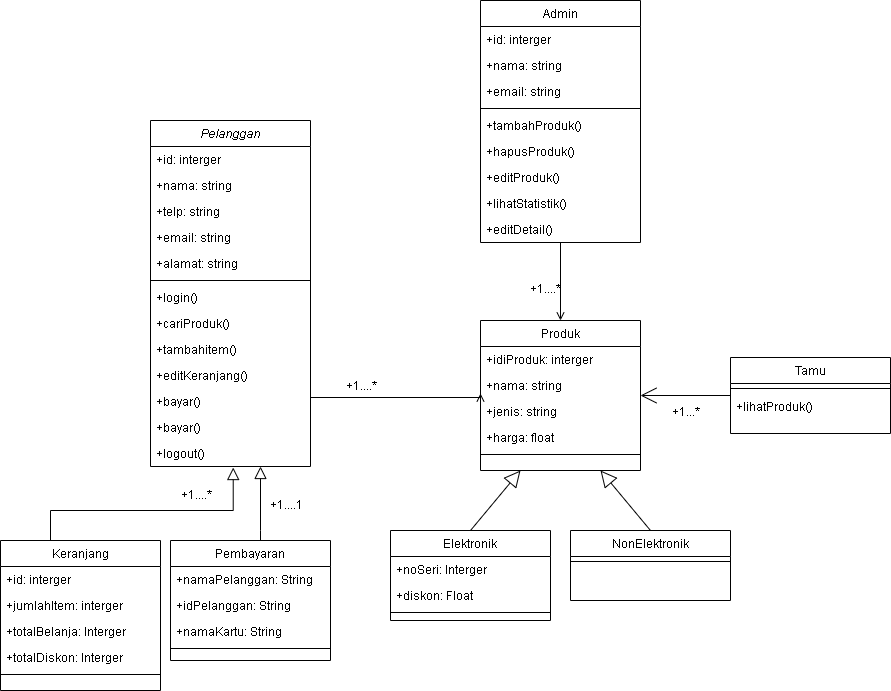

The diagram above was exported from draw.io. Its source (the exported page's mxGraphModel, read from the mxfile embedded in the PNG):
<mxGraphModel dx="868" dy="1651" grid="1" gridSize="10" guides="1" tooltips="1" connect="1" arrows="1" fold="1" page="1" pageScale="1" pageWidth="827" pageHeight="1169" math="0" shadow="0">
  <root>
    <mxCell id="WIyWlLk6GJQsqaUBKTNV-0" />
    <mxCell id="WIyWlLk6GJQsqaUBKTNV-1" parent="WIyWlLk6GJQsqaUBKTNV-0" />
    <mxCell id="zkfFHV4jXpPFQw0GAbJ--0" value="Pelanggan" style="swimlane;fontStyle=2;align=center;verticalAlign=top;childLayout=stackLayout;horizontal=1;startSize=26;horizontalStack=0;resizeParent=1;resizeLast=0;collapsible=1;marginBottom=0;rounded=0;shadow=0;strokeWidth=1;" parent="WIyWlLk6GJQsqaUBKTNV-1" vertex="1">
      <mxGeometry x="270" y="-90" width="160" height="346" as="geometry">
        <mxRectangle x="230" y="140" width="160" height="26" as="alternateBounds" />
      </mxGeometry>
    </mxCell>
    <mxCell id="zkfFHV4jXpPFQw0GAbJ--1" value="+id: interger" style="text;align=left;verticalAlign=top;spacingLeft=4;spacingRight=4;overflow=hidden;rotatable=0;points=[[0,0.5],[1,0.5]];portConstraint=eastwest;" parent="zkfFHV4jXpPFQw0GAbJ--0" vertex="1">
      <mxGeometry y="26" width="160" height="26" as="geometry" />
    </mxCell>
    <mxCell id="zkfFHV4jXpPFQw0GAbJ--2" value="+nama: string" style="text;align=left;verticalAlign=top;spacingLeft=4;spacingRight=4;overflow=hidden;rotatable=0;points=[[0,0.5],[1,0.5]];portConstraint=eastwest;rounded=0;shadow=0;html=0;" parent="zkfFHV4jXpPFQw0GAbJ--0" vertex="1">
      <mxGeometry y="52" width="160" height="26" as="geometry" />
    </mxCell>
    <mxCell id="zkfFHV4jXpPFQw0GAbJ--3" value="+telp: string" style="text;align=left;verticalAlign=top;spacingLeft=4;spacingRight=4;overflow=hidden;rotatable=0;points=[[0,0.5],[1,0.5]];portConstraint=eastwest;rounded=0;shadow=0;html=0;" parent="zkfFHV4jXpPFQw0GAbJ--0" vertex="1">
      <mxGeometry y="78" width="160" height="26" as="geometry" />
    </mxCell>
    <mxCell id="QtR96xDamvHmjxL80sc--0" value="+email: string" style="text;align=left;verticalAlign=top;spacingLeft=4;spacingRight=4;overflow=hidden;rotatable=0;points=[[0,0.5],[1,0.5]];portConstraint=eastwest;rounded=0;shadow=0;html=0;" parent="zkfFHV4jXpPFQw0GAbJ--0" vertex="1">
      <mxGeometry y="104" width="160" height="26" as="geometry" />
    </mxCell>
    <mxCell id="QtR96xDamvHmjxL80sc--1" value="+alamat: string" style="text;align=left;verticalAlign=top;spacingLeft=4;spacingRight=4;overflow=hidden;rotatable=0;points=[[0,0.5],[1,0.5]];portConstraint=eastwest;rounded=0;shadow=0;html=0;" parent="zkfFHV4jXpPFQw0GAbJ--0" vertex="1">
      <mxGeometry y="130" width="160" height="26" as="geometry" />
    </mxCell>
    <mxCell id="zkfFHV4jXpPFQw0GAbJ--4" value="" style="line;html=1;strokeWidth=1;align=left;verticalAlign=middle;spacingTop=-1;spacingLeft=3;spacingRight=3;rotatable=0;labelPosition=right;points=[];portConstraint=eastwest;" parent="zkfFHV4jXpPFQw0GAbJ--0" vertex="1">
      <mxGeometry y="156" width="160" height="8" as="geometry" />
    </mxCell>
    <mxCell id="zkfFHV4jXpPFQw0GAbJ--5" value="+login()" style="text;align=left;verticalAlign=top;spacingLeft=4;spacingRight=4;overflow=hidden;rotatable=0;points=[[0,0.5],[1,0.5]];portConstraint=eastwest;" parent="zkfFHV4jXpPFQw0GAbJ--0" vertex="1">
      <mxGeometry y="164" width="160" height="26" as="geometry" />
    </mxCell>
    <mxCell id="QtR96xDamvHmjxL80sc--2" value="+cariProduk()" style="text;align=left;verticalAlign=top;spacingLeft=4;spacingRight=4;overflow=hidden;rotatable=0;points=[[0,0.5],[1,0.5]];portConstraint=eastwest;" parent="zkfFHV4jXpPFQw0GAbJ--0" vertex="1">
      <mxGeometry y="190" width="160" height="26" as="geometry" />
    </mxCell>
    <mxCell id="QtR96xDamvHmjxL80sc--3" value="+tambahitem()" style="text;align=left;verticalAlign=top;spacingLeft=4;spacingRight=4;overflow=hidden;rotatable=0;points=[[0,0.5],[1,0.5]];portConstraint=eastwest;" parent="zkfFHV4jXpPFQw0GAbJ--0" vertex="1">
      <mxGeometry y="216" width="160" height="26" as="geometry" />
    </mxCell>
    <mxCell id="QtR96xDamvHmjxL80sc--4" value="+editKeranjang()" style="text;align=left;verticalAlign=top;spacingLeft=4;spacingRight=4;overflow=hidden;rotatable=0;points=[[0,0.5],[1,0.5]];portConstraint=eastwest;" parent="zkfFHV4jXpPFQw0GAbJ--0" vertex="1">
      <mxGeometry y="242" width="160" height="26" as="geometry" />
    </mxCell>
    <mxCell id="QtR96xDamvHmjxL80sc--5" value="+bayar()" style="text;align=left;verticalAlign=top;spacingLeft=4;spacingRight=4;overflow=hidden;rotatable=0;points=[[0,0.5],[1,0.5]];portConstraint=eastwest;" parent="zkfFHV4jXpPFQw0GAbJ--0" vertex="1">
      <mxGeometry y="268" width="160" height="26" as="geometry" />
    </mxCell>
    <mxCell id="QtR96xDamvHmjxL80sc--7" value="+bayar()" style="text;align=left;verticalAlign=top;spacingLeft=4;spacingRight=4;overflow=hidden;rotatable=0;points=[[0,0.5],[1,0.5]];portConstraint=eastwest;" parent="zkfFHV4jXpPFQw0GAbJ--0" vertex="1">
      <mxGeometry y="294" width="160" height="26" as="geometry" />
    </mxCell>
    <mxCell id="QtR96xDamvHmjxL80sc--6" value="+logout()" style="text;align=left;verticalAlign=top;spacingLeft=4;spacingRight=4;overflow=hidden;rotatable=0;points=[[0,0.5],[1,0.5]];portConstraint=eastwest;" parent="zkfFHV4jXpPFQw0GAbJ--0" vertex="1">
      <mxGeometry y="320" width="160" height="26" as="geometry" />
    </mxCell>
    <mxCell id="zkfFHV4jXpPFQw0GAbJ--6" value="Keranjang" style="swimlane;fontStyle=0;align=center;verticalAlign=top;childLayout=stackLayout;horizontal=1;startSize=26;horizontalStack=0;resizeParent=1;resizeLast=0;collapsible=1;marginBottom=0;rounded=0;shadow=0;strokeWidth=1;" parent="WIyWlLk6GJQsqaUBKTNV-1" vertex="1">
      <mxGeometry x="120" y="330" width="160" height="150" as="geometry">
        <mxRectangle x="130" y="380" width="160" height="26" as="alternateBounds" />
      </mxGeometry>
    </mxCell>
    <mxCell id="zkfFHV4jXpPFQw0GAbJ--7" value="+id: interger" style="text;align=left;verticalAlign=top;spacingLeft=4;spacingRight=4;overflow=hidden;rotatable=0;points=[[0,0.5],[1,0.5]];portConstraint=eastwest;" parent="zkfFHV4jXpPFQw0GAbJ--6" vertex="1">
      <mxGeometry y="26" width="160" height="26" as="geometry" />
    </mxCell>
    <mxCell id="zkfFHV4jXpPFQw0GAbJ--8" value="+jumlahItem: interger" style="text;align=left;verticalAlign=top;spacingLeft=4;spacingRight=4;overflow=hidden;rotatable=0;points=[[0,0.5],[1,0.5]];portConstraint=eastwest;rounded=0;shadow=0;html=0;" parent="zkfFHV4jXpPFQw0GAbJ--6" vertex="1">
      <mxGeometry y="52" width="160" height="26" as="geometry" />
    </mxCell>
    <mxCell id="QtR96xDamvHmjxL80sc--15" value="+totalBelanja: Interger" style="text;align=left;verticalAlign=top;spacingLeft=4;spacingRight=4;overflow=hidden;rotatable=0;points=[[0,0.5],[1,0.5]];portConstraint=eastwest;" parent="zkfFHV4jXpPFQw0GAbJ--6" vertex="1">
      <mxGeometry y="78" width="160" height="26" as="geometry" />
    </mxCell>
    <mxCell id="QtR96xDamvHmjxL80sc--16" value="+totalDiskon: Interger" style="text;align=left;verticalAlign=top;spacingLeft=4;spacingRight=4;overflow=hidden;rotatable=0;points=[[0,0.5],[1,0.5]];portConstraint=eastwest;" parent="zkfFHV4jXpPFQw0GAbJ--6" vertex="1">
      <mxGeometry y="104" width="160" height="26" as="geometry" />
    </mxCell>
    <mxCell id="zkfFHV4jXpPFQw0GAbJ--9" value="" style="line;html=1;strokeWidth=1;align=left;verticalAlign=middle;spacingTop=-1;spacingLeft=3;spacingRight=3;rotatable=0;labelPosition=right;points=[];portConstraint=eastwest;" parent="zkfFHV4jXpPFQw0GAbJ--6" vertex="1">
      <mxGeometry y="130" width="160" height="8" as="geometry" />
    </mxCell>
    <mxCell id="zkfFHV4jXpPFQw0GAbJ--12" value="" style="endArrow=block;endSize=10;endFill=0;shadow=0;strokeWidth=1;rounded=0;edgeStyle=elbowEdgeStyle;elbow=vertical;entryX=0.517;entryY=1.04;entryDx=0;entryDy=0;entryPerimeter=0;" parent="WIyWlLk6GJQsqaUBKTNV-1" source="zkfFHV4jXpPFQw0GAbJ--6" target="QtR96xDamvHmjxL80sc--6" edge="1">
      <mxGeometry width="160" relative="1" as="geometry">
        <mxPoint x="200" y="203" as="sourcePoint" />
        <mxPoint x="200" y="203" as="targetPoint" />
        <Array as="points">
          <mxPoint x="170" y="300" />
          <mxPoint x="120" y="270" />
        </Array>
      </mxGeometry>
    </mxCell>
    <mxCell id="zkfFHV4jXpPFQw0GAbJ--13" value="Pembayaran" style="swimlane;fontStyle=0;align=center;verticalAlign=top;childLayout=stackLayout;horizontal=1;startSize=26;horizontalStack=0;resizeParent=1;resizeLast=0;collapsible=1;marginBottom=0;rounded=0;shadow=0;strokeWidth=1;" parent="WIyWlLk6GJQsqaUBKTNV-1" vertex="1">
      <mxGeometry x="290" y="330" width="160" height="120" as="geometry">
        <mxRectangle x="340" y="380" width="170" height="26" as="alternateBounds" />
      </mxGeometry>
    </mxCell>
    <mxCell id="zkfFHV4jXpPFQw0GAbJ--14" value="+namaPelanggan: String" style="text;align=left;verticalAlign=top;spacingLeft=4;spacingRight=4;overflow=hidden;rotatable=0;points=[[0,0.5],[1,0.5]];portConstraint=eastwest;" parent="zkfFHV4jXpPFQw0GAbJ--13" vertex="1">
      <mxGeometry y="26" width="160" height="26" as="geometry" />
    </mxCell>
    <mxCell id="QtR96xDamvHmjxL80sc--17" value="+idPelanggan: String" style="text;align=left;verticalAlign=top;spacingLeft=4;spacingRight=4;overflow=hidden;rotatable=0;points=[[0,0.5],[1,0.5]];portConstraint=eastwest;" parent="zkfFHV4jXpPFQw0GAbJ--13" vertex="1">
      <mxGeometry y="52" width="160" height="26" as="geometry" />
    </mxCell>
    <mxCell id="QtR96xDamvHmjxL80sc--18" value="+namaKartu: String" style="text;align=left;verticalAlign=top;spacingLeft=4;spacingRight=4;overflow=hidden;rotatable=0;points=[[0,0.5],[1,0.5]];portConstraint=eastwest;" parent="zkfFHV4jXpPFQw0GAbJ--13" vertex="1">
      <mxGeometry y="78" width="160" height="26" as="geometry" />
    </mxCell>
    <mxCell id="zkfFHV4jXpPFQw0GAbJ--15" value="" style="line;html=1;strokeWidth=1;align=left;verticalAlign=middle;spacingTop=-1;spacingLeft=3;spacingRight=3;rotatable=0;labelPosition=right;points=[];portConstraint=eastwest;" parent="zkfFHV4jXpPFQw0GAbJ--13" vertex="1">
      <mxGeometry y="104" width="160" height="8" as="geometry" />
    </mxCell>
    <mxCell id="zkfFHV4jXpPFQw0GAbJ--16" value="" style="endArrow=block;endSize=10;endFill=0;shadow=0;strokeWidth=1;rounded=0;edgeStyle=elbowEdgeStyle;elbow=vertical;" parent="WIyWlLk6GJQsqaUBKTNV-1" source="zkfFHV4jXpPFQw0GAbJ--13" target="QtR96xDamvHmjxL80sc--6" edge="1">
      <mxGeometry width="160" relative="1" as="geometry">
        <mxPoint x="210" y="373" as="sourcePoint" />
        <mxPoint x="310" y="271" as="targetPoint" />
        <Array as="points">
          <mxPoint x="380" y="320" />
        </Array>
      </mxGeometry>
    </mxCell>
    <mxCell id="zkfFHV4jXpPFQw0GAbJ--17" value="Produk" style="swimlane;fontStyle=0;align=center;verticalAlign=top;childLayout=stackLayout;horizontal=1;startSize=26;horizontalStack=0;resizeParent=1;resizeLast=0;collapsible=1;marginBottom=0;rounded=0;shadow=0;strokeWidth=1;" parent="WIyWlLk6GJQsqaUBKTNV-1" vertex="1">
      <mxGeometry x="600" y="110" width="160" height="150" as="geometry">
        <mxRectangle x="550" y="140" width="160" height="26" as="alternateBounds" />
      </mxGeometry>
    </mxCell>
    <mxCell id="zkfFHV4jXpPFQw0GAbJ--18" value="+idiProduk: interger" style="text;align=left;verticalAlign=top;spacingLeft=4;spacingRight=4;overflow=hidden;rotatable=0;points=[[0,0.5],[1,0.5]];portConstraint=eastwest;" parent="zkfFHV4jXpPFQw0GAbJ--17" vertex="1">
      <mxGeometry y="26" width="160" height="26" as="geometry" />
    </mxCell>
    <mxCell id="zkfFHV4jXpPFQw0GAbJ--19" value="+nama: string" style="text;align=left;verticalAlign=top;spacingLeft=4;spacingRight=4;overflow=hidden;rotatable=0;points=[[0,0.5],[1,0.5]];portConstraint=eastwest;rounded=0;shadow=0;html=0;" parent="zkfFHV4jXpPFQw0GAbJ--17" vertex="1">
      <mxGeometry y="52" width="160" height="26" as="geometry" />
    </mxCell>
    <mxCell id="zkfFHV4jXpPFQw0GAbJ--20" value="+jenis: string" style="text;align=left;verticalAlign=top;spacingLeft=4;spacingRight=4;overflow=hidden;rotatable=0;points=[[0,0.5],[1,0.5]];portConstraint=eastwest;rounded=0;shadow=0;html=0;" parent="zkfFHV4jXpPFQw0GAbJ--17" vertex="1">
      <mxGeometry y="78" width="160" height="26" as="geometry" />
    </mxCell>
    <mxCell id="zkfFHV4jXpPFQw0GAbJ--21" value="+harga: float" style="text;align=left;verticalAlign=top;spacingLeft=4;spacingRight=4;overflow=hidden;rotatable=0;points=[[0,0.5],[1,0.5]];portConstraint=eastwest;rounded=0;shadow=0;html=0;" parent="zkfFHV4jXpPFQw0GAbJ--17" vertex="1">
      <mxGeometry y="104" width="160" height="26" as="geometry" />
    </mxCell>
    <mxCell id="zkfFHV4jXpPFQw0GAbJ--23" value="" style="line;html=1;strokeWidth=1;align=left;verticalAlign=middle;spacingTop=-1;spacingLeft=3;spacingRight=3;rotatable=0;labelPosition=right;points=[];portConstraint=eastwest;" parent="zkfFHV4jXpPFQw0GAbJ--17" vertex="1">
      <mxGeometry y="130" width="160" height="8" as="geometry" />
    </mxCell>
    <mxCell id="zkfFHV4jXpPFQw0GAbJ--26" value="" style="endArrow=open;shadow=0;strokeWidth=1;rounded=0;endFill=1;edgeStyle=elbowEdgeStyle;elbow=vertical;exitX=1;exitY=0.5;exitDx=0;exitDy=0;" parent="WIyWlLk6GJQsqaUBKTNV-1" source="QtR96xDamvHmjxL80sc--5" edge="1">
      <mxGeometry x="0.5" y="41" relative="1" as="geometry">
        <mxPoint x="360" y="182.99523809523808" as="sourcePoint" />
        <mxPoint x="600" y="182.99523809523808" as="targetPoint" />
        <mxPoint x="-40" y="32" as="offset" />
      </mxGeometry>
    </mxCell>
    <mxCell id="zkfFHV4jXpPFQw0GAbJ--28" value="" style="resizable=0;align=right;verticalAlign=bottom;labelBackgroundColor=none;fontSize=12;" parent="zkfFHV4jXpPFQw0GAbJ--26" connectable="0" vertex="1">
      <mxGeometry x="1" relative="1" as="geometry">
        <mxPoint x="-7" y="4" as="offset" />
      </mxGeometry>
    </mxCell>
    <mxCell id="zkfFHV4jXpPFQw0GAbJ--29" value="+1....*" style="text;html=1;resizable=0;points=[];;align=center;verticalAlign=middle;labelBackgroundColor=none;rounded=0;shadow=0;strokeWidth=1;fontSize=12;" parent="zkfFHV4jXpPFQw0GAbJ--26" vertex="1" connectable="0">
      <mxGeometry x="0.5" y="49" relative="1" as="geometry">
        <mxPoint x="-80" y="37" as="offset" />
      </mxGeometry>
    </mxCell>
    <mxCell id="UaAKFUii7prYwrloWA6o-2" style="edgeStyle=orthogonalEdgeStyle;rounded=0;orthogonalLoop=1;jettySize=auto;html=1;endArrow=open;endFill=0;" parent="WIyWlLk6GJQsqaUBKTNV-1" source="QtR96xDamvHmjxL80sc--8" target="zkfFHV4jXpPFQw0GAbJ--17" edge="1">
      <mxGeometry relative="1" as="geometry" />
    </mxCell>
    <mxCell id="QtR96xDamvHmjxL80sc--8" value="Admin" style="swimlane;fontStyle=0;align=center;verticalAlign=top;childLayout=stackLayout;horizontal=1;startSize=26;horizontalStack=0;resizeParent=1;resizeLast=0;collapsible=1;marginBottom=0;rounded=0;shadow=0;strokeWidth=1;" parent="WIyWlLk6GJQsqaUBKTNV-1" vertex="1">
      <mxGeometry x="600" y="-210" width="160" height="242" as="geometry">
        <mxRectangle x="550" y="140" width="160" height="26" as="alternateBounds" />
      </mxGeometry>
    </mxCell>
    <mxCell id="QtR96xDamvHmjxL80sc--9" value="+id: interger" style="text;align=left;verticalAlign=top;spacingLeft=4;spacingRight=4;overflow=hidden;rotatable=0;points=[[0,0.5],[1,0.5]];portConstraint=eastwest;" parent="QtR96xDamvHmjxL80sc--8" vertex="1">
      <mxGeometry y="26" width="160" height="26" as="geometry" />
    </mxCell>
    <mxCell id="QtR96xDamvHmjxL80sc--10" value="+nama: string" style="text;align=left;verticalAlign=top;spacingLeft=4;spacingRight=4;overflow=hidden;rotatable=0;points=[[0,0.5],[1,0.5]];portConstraint=eastwest;rounded=0;shadow=0;html=0;" parent="QtR96xDamvHmjxL80sc--8" vertex="1">
      <mxGeometry y="52" width="160" height="26" as="geometry" />
    </mxCell>
    <mxCell id="QtR96xDamvHmjxL80sc--11" value="+email: string" style="text;align=left;verticalAlign=top;spacingLeft=4;spacingRight=4;overflow=hidden;rotatable=0;points=[[0,0.5],[1,0.5]];portConstraint=eastwest;rounded=0;shadow=0;html=0;" parent="QtR96xDamvHmjxL80sc--8" vertex="1">
      <mxGeometry y="78" width="160" height="26" as="geometry" />
    </mxCell>
    <mxCell id="QtR96xDamvHmjxL80sc--13" value="" style="line;html=1;strokeWidth=1;align=left;verticalAlign=middle;spacingTop=-1;spacingLeft=3;spacingRight=3;rotatable=0;labelPosition=right;points=[];portConstraint=eastwest;" parent="QtR96xDamvHmjxL80sc--8" vertex="1">
      <mxGeometry y="104" width="160" height="8" as="geometry" />
    </mxCell>
    <mxCell id="QtR96xDamvHmjxL80sc--14" value="+tambahProduk()" style="text;align=left;verticalAlign=top;spacingLeft=4;spacingRight=4;overflow=hidden;rotatable=0;points=[[0,0.5],[1,0.5]];portConstraint=eastwest;" parent="QtR96xDamvHmjxL80sc--8" vertex="1">
      <mxGeometry y="112" width="160" height="26" as="geometry" />
    </mxCell>
    <mxCell id="QtR96xDamvHmjxL80sc--36" value="+hapusProduk()" style="text;align=left;verticalAlign=top;spacingLeft=4;spacingRight=4;overflow=hidden;rotatable=0;points=[[0,0.5],[1,0.5]];portConstraint=eastwest;" parent="QtR96xDamvHmjxL80sc--8" vertex="1">
      <mxGeometry y="138" width="160" height="26" as="geometry" />
    </mxCell>
    <mxCell id="QtR96xDamvHmjxL80sc--37" value="+editProduk()" style="text;align=left;verticalAlign=top;spacingLeft=4;spacingRight=4;overflow=hidden;rotatable=0;points=[[0,0.5],[1,0.5]];portConstraint=eastwest;" parent="QtR96xDamvHmjxL80sc--8" vertex="1">
      <mxGeometry y="164" width="160" height="26" as="geometry" />
    </mxCell>
    <mxCell id="QtR96xDamvHmjxL80sc--39" value="+lihatStatistik()" style="text;align=left;verticalAlign=top;spacingLeft=4;spacingRight=4;overflow=hidden;rotatable=0;points=[[0,0.5],[1,0.5]];portConstraint=eastwest;" parent="QtR96xDamvHmjxL80sc--8" vertex="1">
      <mxGeometry y="190" width="160" height="26" as="geometry" />
    </mxCell>
    <mxCell id="QtR96xDamvHmjxL80sc--38" value="+editDetail()" style="text;align=left;verticalAlign=top;spacingLeft=4;spacingRight=4;overflow=hidden;rotatable=0;points=[[0,0.5],[1,0.5]];portConstraint=eastwest;" parent="QtR96xDamvHmjxL80sc--8" vertex="1">
      <mxGeometry y="216" width="160" height="26" as="geometry" />
    </mxCell>
    <mxCell id="QtR96xDamvHmjxL80sc--28" style="rounded=0;orthogonalLoop=1;jettySize=auto;html=1;exitX=0.5;exitY=0;exitDx=0;exitDy=0;endArrow=block;endFill=0;endSize=14;entryX=0.25;entryY=1;entryDx=0;entryDy=0;" parent="WIyWlLk6GJQsqaUBKTNV-1" source="QtR96xDamvHmjxL80sc--19" target="zkfFHV4jXpPFQw0GAbJ--17" edge="1">
      <mxGeometry relative="1" as="geometry">
        <mxPoint x="650" y="260" as="targetPoint" />
      </mxGeometry>
    </mxCell>
    <mxCell id="QtR96xDamvHmjxL80sc--19" value="Elektronik" style="swimlane;fontStyle=0;align=center;verticalAlign=top;childLayout=stackLayout;horizontal=1;startSize=26;horizontalStack=0;resizeParent=1;resizeLast=0;collapsible=1;marginBottom=0;rounded=0;shadow=0;strokeWidth=1;" parent="WIyWlLk6GJQsqaUBKTNV-1" vertex="1">
      <mxGeometry x="510" y="320" width="160" height="90" as="geometry">
        <mxRectangle x="340" y="380" width="170" height="26" as="alternateBounds" />
      </mxGeometry>
    </mxCell>
    <mxCell id="QtR96xDamvHmjxL80sc--20" value="+noSeri: Interger" style="text;align=left;verticalAlign=top;spacingLeft=4;spacingRight=4;overflow=hidden;rotatable=0;points=[[0,0.5],[1,0.5]];portConstraint=eastwest;" parent="QtR96xDamvHmjxL80sc--19" vertex="1">
      <mxGeometry y="26" width="160" height="26" as="geometry" />
    </mxCell>
    <mxCell id="QtR96xDamvHmjxL80sc--21" value="+diskon: Float" style="text;align=left;verticalAlign=top;spacingLeft=4;spacingRight=4;overflow=hidden;rotatable=0;points=[[0,0.5],[1,0.5]];portConstraint=eastwest;" parent="QtR96xDamvHmjxL80sc--19" vertex="1">
      <mxGeometry y="52" width="160" height="26" as="geometry" />
    </mxCell>
    <mxCell id="QtR96xDamvHmjxL80sc--23" value="" style="line;html=1;strokeWidth=1;align=left;verticalAlign=middle;spacingTop=-1;spacingLeft=3;spacingRight=3;rotatable=0;labelPosition=right;points=[];portConstraint=eastwest;" parent="QtR96xDamvHmjxL80sc--19" vertex="1">
      <mxGeometry y="78" width="160" height="8" as="geometry" />
    </mxCell>
    <mxCell id="QtR96xDamvHmjxL80sc--29" style="rounded=0;orthogonalLoop=1;jettySize=auto;html=1;exitX=0.5;exitY=0;exitDx=0;exitDy=0;entryX=0.75;entryY=1;entryDx=0;entryDy=0;endSize=14;endArrow=block;endFill=0;" parent="WIyWlLk6GJQsqaUBKTNV-1" source="QtR96xDamvHmjxL80sc--24" target="zkfFHV4jXpPFQw0GAbJ--17" edge="1">
      <mxGeometry relative="1" as="geometry" />
    </mxCell>
    <mxCell id="QtR96xDamvHmjxL80sc--24" value="NonElektronik" style="swimlane;fontStyle=0;align=center;verticalAlign=top;childLayout=stackLayout;horizontal=1;startSize=26;horizontalStack=0;resizeParent=1;resizeLast=0;collapsible=1;marginBottom=0;rounded=0;shadow=0;strokeWidth=1;" parent="WIyWlLk6GJQsqaUBKTNV-1" vertex="1">
      <mxGeometry x="690" y="320" width="160" height="70" as="geometry">
        <mxRectangle x="340" y="380" width="170" height="26" as="alternateBounds" />
      </mxGeometry>
    </mxCell>
    <mxCell id="QtR96xDamvHmjxL80sc--27" value="" style="line;html=1;strokeWidth=1;align=left;verticalAlign=middle;spacingTop=-1;spacingLeft=3;spacingRight=3;rotatable=0;labelPosition=right;points=[];portConstraint=eastwest;" parent="QtR96xDamvHmjxL80sc--24" vertex="1">
      <mxGeometry y="26" width="160" height="10" as="geometry" />
    </mxCell>
    <mxCell id="QtR96xDamvHmjxL80sc--30" value="Tamu" style="swimlane;fontStyle=0;align=center;verticalAlign=top;childLayout=stackLayout;horizontal=1;startSize=26;horizontalStack=0;resizeParent=1;resizeLast=0;collapsible=1;marginBottom=0;rounded=0;shadow=0;strokeWidth=1;" parent="WIyWlLk6GJQsqaUBKTNV-1" vertex="1">
      <mxGeometry x="850" y="147" width="160" height="76" as="geometry">
        <mxRectangle x="340" y="380" width="170" height="26" as="alternateBounds" />
      </mxGeometry>
    </mxCell>
    <mxCell id="QtR96xDamvHmjxL80sc--31" value="" style="line;html=1;strokeWidth=1;align=left;verticalAlign=middle;spacingTop=-1;spacingLeft=3;spacingRight=3;rotatable=0;labelPosition=right;points=[];portConstraint=eastwest;" parent="QtR96xDamvHmjxL80sc--30" vertex="1">
      <mxGeometry y="26" width="160" height="10" as="geometry" />
    </mxCell>
    <mxCell id="QtR96xDamvHmjxL80sc--32" value="+lihatProduk()" style="text;align=left;verticalAlign=top;spacingLeft=4;spacingRight=4;overflow=hidden;rotatable=0;points=[[0,0.5],[1,0.5]];portConstraint=eastwest;" parent="QtR96xDamvHmjxL80sc--30" vertex="1">
      <mxGeometry y="36" width="160" height="26" as="geometry" />
    </mxCell>
    <mxCell id="QtR96xDamvHmjxL80sc--33" style="rounded=0;orthogonalLoop=1;jettySize=auto;html=1;endSize=14;endArrow=open;endFill=0;" parent="WIyWlLk6GJQsqaUBKTNV-1" source="QtR96xDamvHmjxL80sc--30" target="zkfFHV4jXpPFQw0GAbJ--17" edge="1">
      <mxGeometry relative="1" as="geometry">
        <mxPoint x="850" y="190" as="sourcePoint" />
        <mxPoint x="800" y="130" as="targetPoint" />
      </mxGeometry>
    </mxCell>
    <mxCell id="QtR96xDamvHmjxL80sc--35" value="+1...*" style="resizable=0;align=left;verticalAlign=bottom;labelBackgroundColor=none;fontSize=12;" parent="WIyWlLk6GJQsqaUBKTNV-1" connectable="0" vertex="1">
      <mxGeometry x="790" y="209.9958620689658" as="geometry" />
    </mxCell>
    <mxCell id="UaAKFUii7prYwrloWA6o-0" value="+1....1" style="text;html=1;resizable=0;points=[];;align=center;verticalAlign=middle;labelBackgroundColor=none;rounded=0;shadow=0;strokeWidth=1;fontSize=12;" parent="WIyWlLk6GJQsqaUBKTNV-1" vertex="1" connectable="0">
      <mxGeometry x="440.0009523809524" y="250.00047619047615" as="geometry">
        <mxPoint x="-35" y="44" as="offset" />
      </mxGeometry>
    </mxCell>
    <mxCell id="UaAKFUii7prYwrloWA6o-1" value="+1....*" style="text;html=1;resizable=0;points=[];;align=center;verticalAlign=middle;labelBackgroundColor=none;rounded=0;shadow=0;strokeWidth=1;fontSize=12;" parent="WIyWlLk6GJQsqaUBKTNV-1" vertex="1" connectable="0">
      <mxGeometry x="350.0009523809524" y="240.00047619047615" as="geometry">
        <mxPoint x="-35" y="44" as="offset" />
      </mxGeometry>
    </mxCell>
    <mxCell id="UaAKFUii7prYwrloWA6o-3" value="+1....*" style="text;html=1;resizable=0;points=[];;align=center;verticalAlign=middle;labelBackgroundColor=none;rounded=0;shadow=0;strokeWidth=1;fontSize=12;" parent="WIyWlLk6GJQsqaUBKTNV-1" vertex="1" connectable="0">
      <mxGeometry x="590.0023481116585" y="146.99758620689653" as="geometry">
        <mxPoint x="74" y="-68" as="offset" />
      </mxGeometry>
    </mxCell>
  </root>
</mxGraphModel>